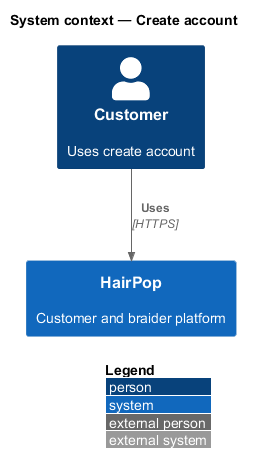

The diagram above was rendered by PlantUML. Its source (embedded in the PNG):
@startuml
!include <C4/C4_Context>
LAYOUT_WITH_LEGEND()
title System context — Create account
Person(person, "Customer", "Uses create account")
System(hairpop, "HairPop", "Customer and braider platform")
Rel(person, hairpop, "Uses", "HTTPS")
@enduml